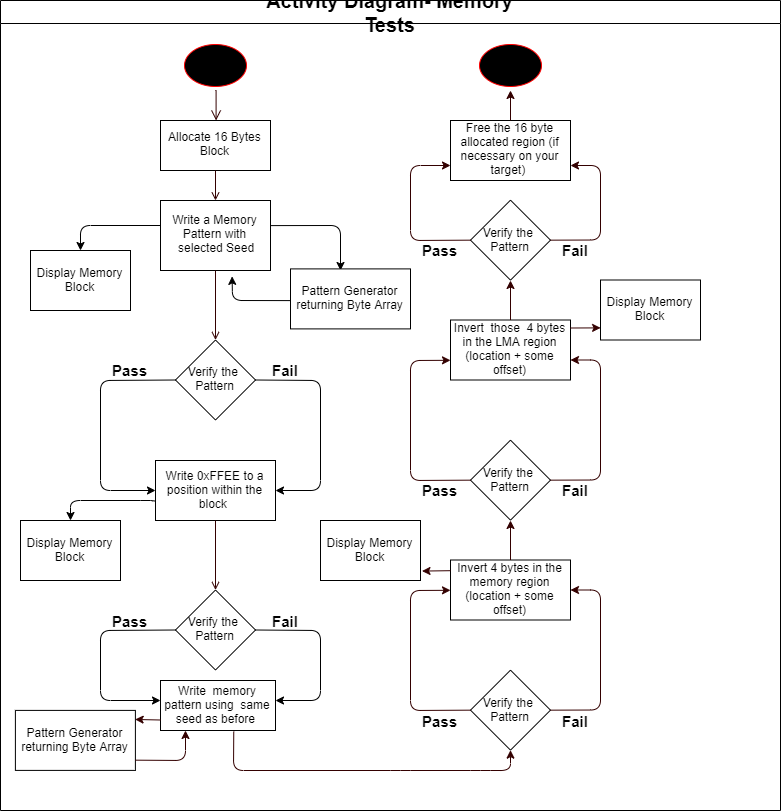

The diagram above was exported from draw.io. Its source (the exported page's mxGraphModel, read from the mxfile embedded in the PNG):
<mxGraphModel dx="1205" dy="1434" grid="1" gridSize="10" guides="1" tooltips="1" connect="1" arrows="1" fold="1" page="1" pageScale="1" pageWidth="1169" pageHeight="826" background="#ffffff" math="0" shadow="0">
  <root>
    <mxCell id="0" />
    <mxCell id="1" parent="0" />
    <mxCell id="2" value="Activity Diagram- Memory Tests" style="swimlane;whiteSpace=wrap;startSize=23;fontSize=20;" parent="1" vertex="1">
      <mxGeometry x="70" y="-130" width="780" height="810" as="geometry" />
    </mxCell>
    <mxCell id="5" value="" style="ellipse;shape=startState;fillColor=#000000;strokeColor=#ff0000;" parent="2" vertex="1">
      <mxGeometry x="180" y="40" width="70" height="50" as="geometry" />
    </mxCell>
    <mxCell id="6" value="" style="edgeStyle=elbowEdgeStyle;elbow=horizontal;verticalAlign=bottom;endArrow=open;endSize=8;strokeColor=#330000;endFill=1;rounded=0" parent="2" target="7" edge="1">
      <mxGeometry x="200" y="50" as="geometry">
        <mxPoint x="215" y="120" as="targetPoint" />
        <mxPoint x="215" y="90" as="sourcePoint" />
      </mxGeometry>
    </mxCell>
    <mxCell id="7" value="Allocate 16 Bytes &#10;Block" style="" parent="2" vertex="1">
      <mxGeometry x="160" y="120" width="110" height="50" as="geometry" />
    </mxCell>
    <mxCell id="8" value="Write a Memory &#10;Pattern with&#10; selected Seed" style="" parent="2" vertex="1">
      <mxGeometry x="160" y="200" width="110" height="70" as="geometry" />
    </mxCell>
    <mxCell id="9" value="" style="endArrow=open;strokeColor=#330000;endFill=1;rounded=0" parent="2" source="7" target="8" edge="1">
      <mxGeometry relative="1" as="geometry" />
    </mxCell>
    <mxCell id="11" value="" style="endArrow=open;strokeColor=#FF0000;endFill=1;rounded=0" parent="2" source="gWT3yJHJenxvaZlyHga0-48" edge="1">
      <mxGeometry relative="1" as="geometry">
        <mxPoint x="215" y="390" as="targetPoint" />
      </mxGeometry>
    </mxCell>
    <mxCell id="gWT3yJHJenxvaZlyHga0-42" value="" style="endArrow=classic;html=1;" edge="1" parent="2">
      <mxGeometry width="50" height="50" relative="1" as="geometry">
        <mxPoint x="270" y="225.0999755859375" as="sourcePoint" />
        <mxPoint x="340" y="270" as="targetPoint" />
        <Array as="points">
          <mxPoint x="340" y="225" />
        </Array>
      </mxGeometry>
    </mxCell>
    <mxCell id="gWT3yJHJenxvaZlyHga0-43" value="Pattern Generator&lt;br&gt;returning Byte Array" style="rounded=0;whiteSpace=wrap;html=1;" vertex="1" parent="2">
      <mxGeometry x="290" y="268.39990234375" width="120" height="60" as="geometry" />
    </mxCell>
    <mxCell id="gWT3yJHJenxvaZlyHga0-44" value="" style="endArrow=classic;html=1;entryX=0.651;entryY=1.084;entryDx=0;entryDy=0;entryPerimeter=0;" edge="1" parent="2" target="8">
      <mxGeometry width="50" height="50" relative="1" as="geometry">
        <mxPoint x="290" y="300.10009765625" as="sourcePoint" />
        <mxPoint x="230" y="300" as="targetPoint" />
        <Array as="points">
          <mxPoint x="232" y="300" />
        </Array>
      </mxGeometry>
    </mxCell>
    <mxCell id="gWT3yJHJenxvaZlyHga0-46" value="Display Memory&lt;br&gt;Block" style="rounded=0;whiteSpace=wrap;html=1;" vertex="1" parent="2">
      <mxGeometry x="30" y="250" width="100" height="60" as="geometry" />
    </mxCell>
    <mxCell id="gWT3yJHJenxvaZlyHga0-47" value="" style="endArrow=classic;html=1;entryX=0.5;entryY=0;entryDx=0;entryDy=0;" edge="1" parent="2" target="gWT3yJHJenxvaZlyHga0-46">
      <mxGeometry width="50" height="50" relative="1" as="geometry">
        <mxPoint x="160" y="225" as="sourcePoint" />
        <mxPoint x="70" y="225" as="targetPoint" />
        <Array as="points">
          <mxPoint x="80" y="225" />
        </Array>
      </mxGeometry>
    </mxCell>
    <mxCell id="gWT3yJHJenxvaZlyHga0-48" value="Verify the&amp;nbsp;&lt;br&gt;Pattern" style="rhombus;whiteSpace=wrap;html=1;" vertex="1" parent="2">
      <mxGeometry x="175" y="339.5" width="80" height="80" as="geometry" />
    </mxCell>
    <mxCell id="gWT3yJHJenxvaZlyHga0-50" value="" style="endArrow=open;strokeColor=#330000;endFill=1;rounded=0" edge="1" parent="2" source="8" target="gWT3yJHJenxvaZlyHga0-48">
      <mxGeometry relative="1" as="geometry">
        <mxPoint x="295" y="190" as="sourcePoint" />
        <mxPoint x="295" y="310" as="targetPoint" />
      </mxGeometry>
    </mxCell>
    <mxCell id="gWT3yJHJenxvaZlyHga0-51" value="" style="endArrow=classic;html=1;entryX=1;entryY=0.5;entryDx=0;entryDy=0;" edge="1" parent="2" target="gWT3yJHJenxvaZlyHga0-53">
      <mxGeometry width="50" height="50" relative="1" as="geometry">
        <mxPoint x="255" y="379.5" as="sourcePoint" />
        <mxPoint x="280" y="490" as="targetPoint" />
        <Array as="points">
          <mxPoint x="320" y="380" />
          <mxPoint x="320" y="490" />
        </Array>
      </mxGeometry>
    </mxCell>
    <mxCell id="gWT3yJHJenxvaZlyHga0-53" value="Write 0xFFEE to a position within the block&amp;nbsp;" style="rounded=0;whiteSpace=wrap;html=1;" vertex="1" parent="2">
      <mxGeometry x="155" y="460" width="120" height="60" as="geometry" />
    </mxCell>
    <mxCell id="gWT3yJHJenxvaZlyHga0-54" value="&lt;b&gt;&lt;font style=&quot;font-size: 15px&quot;&gt;Pass&lt;/font&gt;&lt;/b&gt;" style="text;html=1;resizable=0;points=[];autosize=1;align=left;verticalAlign=top;spacingTop=-4;" vertex="1" parent="2">
      <mxGeometry x="110" y="359.5" width="50" height="20" as="geometry" />
    </mxCell>
    <mxCell id="gWT3yJHJenxvaZlyHga0-55" value="&lt;b&gt;&lt;font style=&quot;font-size: 15px&quot;&gt;Fail&lt;/font&gt;&lt;/b&gt;" style="text;html=1;resizable=0;points=[];autosize=1;align=left;verticalAlign=top;spacingTop=-4;" vertex="1" parent="2">
      <mxGeometry x="270" y="359.5" width="40" height="20" as="geometry" />
    </mxCell>
    <mxCell id="gWT3yJHJenxvaZlyHga0-56" value="Display Memory&lt;br&gt;Block" style="rounded=0;whiteSpace=wrap;html=1;" vertex="1" parent="2">
      <mxGeometry x="20" y="520" width="100" height="60" as="geometry" />
    </mxCell>
    <mxCell id="gWT3yJHJenxvaZlyHga0-52" value="" style="endArrow=classic;html=1;exitX=0;exitY=0.5;exitDx=0;exitDy=0;entryX=0;entryY=0.5;entryDx=0;entryDy=0;" edge="1" parent="2" source="gWT3yJHJenxvaZlyHga0-48" target="gWT3yJHJenxvaZlyHga0-53">
      <mxGeometry width="50" height="50" relative="1" as="geometry">
        <mxPoint x="265" y="389.5" as="sourcePoint" />
        <mxPoint x="150" y="490" as="targetPoint" />
        <Array as="points">
          <mxPoint x="100" y="380" />
          <mxPoint x="100" y="490" />
        </Array>
      </mxGeometry>
    </mxCell>
    <mxCell id="gWT3yJHJenxvaZlyHga0-61" value="" style="endArrow=open;strokeColor=#FF0000;endFill=1;rounded=0" edge="1" parent="2" source="gWT3yJHJenxvaZlyHga0-62">
      <mxGeometry relative="1" as="geometry">
        <mxPoint x="215.0000000000001" y="640" as="targetPoint" />
      </mxGeometry>
    </mxCell>
    <mxCell id="gWT3yJHJenxvaZlyHga0-62" value="Verify the&amp;nbsp;&lt;br&gt;Pattern" style="rhombus;whiteSpace=wrap;html=1;" vertex="1" parent="2">
      <mxGeometry x="175" y="589.5" width="80" height="80" as="geometry" />
    </mxCell>
    <mxCell id="gWT3yJHJenxvaZlyHga0-63" value="" style="endArrow=open;strokeColor=#330000;endFill=1;rounded=0" edge="1" parent="2" target="gWT3yJHJenxvaZlyHga0-62">
      <mxGeometry relative="1" as="geometry">
        <mxPoint x="215.0000000000001" y="520" as="sourcePoint" />
        <mxPoint x="215" y="640" as="targetPoint" />
      </mxGeometry>
    </mxCell>
    <mxCell id="gWT3yJHJenxvaZlyHga0-64" value="" style="endArrow=classic;html=1;" edge="1" parent="2">
      <mxGeometry width="50" height="50" relative="1" as="geometry">
        <mxPoint x="255" y="629.5" as="sourcePoint" />
        <mxPoint x="275" y="700" as="targetPoint" />
        <Array as="points">
          <mxPoint x="320" y="630" />
          <mxPoint x="320" y="700" />
        </Array>
      </mxGeometry>
    </mxCell>
    <mxCell id="gWT3yJHJenxvaZlyHga0-65" value="&lt;b&gt;&lt;font style=&quot;font-size: 15px&quot;&gt;Pass&lt;/font&gt;&lt;/b&gt;" style="text;html=1;resizable=0;points=[];autosize=1;align=left;verticalAlign=top;spacingTop=-4;" vertex="1" parent="2">
      <mxGeometry x="110" y="609.5" width="50" height="20" as="geometry" />
    </mxCell>
    <mxCell id="gWT3yJHJenxvaZlyHga0-66" value="&lt;b&gt;&lt;font style=&quot;font-size: 15px&quot;&gt;Fail&lt;/font&gt;&lt;/b&gt;" style="text;html=1;resizable=0;points=[];autosize=1;align=left;verticalAlign=top;spacingTop=-4;" vertex="1" parent="2">
      <mxGeometry x="270" y="609.5" width="40" height="20" as="geometry" />
    </mxCell>
    <mxCell id="gWT3yJHJenxvaZlyHga0-67" value="" style="endArrow=classic;html=1;exitX=0;exitY=0.5;exitDx=0;exitDy=0;" edge="1" parent="2" source="gWT3yJHJenxvaZlyHga0-62">
      <mxGeometry width="50" height="50" relative="1" as="geometry">
        <mxPoint x="185" y="719.5" as="sourcePoint" />
        <mxPoint x="160" y="700" as="targetPoint" />
        <Array as="points">
          <mxPoint x="100" y="630" />
          <mxPoint x="100" y="700" />
        </Array>
      </mxGeometry>
    </mxCell>
    <mxCell id="gWT3yJHJenxvaZlyHga0-68" value="Write&amp;nbsp; memory pattern using&amp;nbsp; same seed as before&amp;nbsp;" style="rounded=0;whiteSpace=wrap;html=1;" vertex="1" parent="2">
      <mxGeometry x="160" y="680" width="115" height="50" as="geometry" />
    </mxCell>
    <mxCell id="gWT3yJHJenxvaZlyHga0-99" value="Pattern Generator&lt;br&gt;returning Byte Array" style="rounded=0;whiteSpace=wrap;html=1;" vertex="1" parent="2">
      <mxGeometry x="14.896568561422441" y="709.89990234375" width="120" height="60" as="geometry" />
    </mxCell>
    <mxCell id="gWT3yJHJenxvaZlyHga0-102" value="" style="endArrow=classic;html=1;strokeColor=#330000;entryX=0.998;entryY=0.151;entryDx=0;entryDy=0;entryPerimeter=0;" edge="1" parent="2" target="gWT3yJHJenxvaZlyHga0-99">
      <mxGeometry width="50" height="50" relative="1" as="geometry">
        <mxPoint x="160" y="719.5" as="sourcePoint" />
        <mxPoint x="210" y="669.5" as="targetPoint" />
      </mxGeometry>
    </mxCell>
    <mxCell id="gWT3yJHJenxvaZlyHga0-101" value="" style="endArrow=classic;html=1;strokeColor=#330000;" edge="1" parent="2">
      <mxGeometry width="50" height="50" relative="1" as="geometry">
        <mxPoint x="135" y="759.6725484913793" as="sourcePoint" />
        <mxPoint x="185" y="730" as="targetPoint" />
        <Array as="points">
          <mxPoint x="185" y="760" />
        </Array>
      </mxGeometry>
    </mxCell>
    <mxCell id="gWT3yJHJenxvaZlyHga0-103" value="Verify the&amp;nbsp;&lt;br&gt;Pattern" style="rhombus;whiteSpace=wrap;html=1;" vertex="1" parent="2">
      <mxGeometry x="470" y="669.6551050646551" width="80" height="80" as="geometry" />
    </mxCell>
    <mxCell id="gWT3yJHJenxvaZlyHga0-105" value="" style="endArrow=classic;html=1;strokeColor=#330000;exitX=0;exitY=0.5;exitDx=0;exitDy=0;" edge="1" parent="2" source="gWT3yJHJenxvaZlyHga0-103" target="gWT3yJHJenxvaZlyHga0-106">
      <mxGeometry width="50" height="50" relative="1" as="geometry">
        <mxPoint x="400" y="749.5" as="sourcePoint" />
        <mxPoint x="400" y="770" as="targetPoint" />
        <Array as="points">
          <mxPoint x="410" y="710" />
          <mxPoint x="410" y="590" />
        </Array>
      </mxGeometry>
    </mxCell>
    <mxCell id="gWT3yJHJenxvaZlyHga0-106" value="Invert 4 bytes in the memory region (location + some offset)" style="rounded=0;whiteSpace=wrap;html=1;" vertex="1" parent="2">
      <mxGeometry x="450" y="559.5" width="120" height="60" as="geometry" />
    </mxCell>
    <mxCell id="gWT3yJHJenxvaZlyHga0-107" value="" style="endArrow=classic;html=1;strokeColor=#330000;exitX=0.637;exitY=1.021;exitDx=0;exitDy=0;exitPerimeter=0;entryX=0.5;entryY=1;entryDx=0;entryDy=0;" edge="1" parent="2" source="gWT3yJHJenxvaZlyHga0-68" target="gWT3yJHJenxvaZlyHga0-103">
      <mxGeometry width="50" height="50" relative="1" as="geometry">
        <mxPoint x="240.0000000000001" y="770" as="sourcePoint" />
        <mxPoint x="400" y="770" as="targetPoint" />
        <Array as="points">
          <mxPoint x="233" y="770" />
          <mxPoint x="400" y="770" />
          <mxPoint x="480" y="770" />
          <mxPoint x="510" y="770" />
        </Array>
      </mxGeometry>
    </mxCell>
    <mxCell id="gWT3yJHJenxvaZlyHga0-108" value="" style="endArrow=classic;html=1;strokeColor=#330000;exitX=1;exitY=0.5;exitDx=0;exitDy=0;entryX=1;entryY=0.5;entryDx=0;entryDy=0;" edge="1" parent="2" source="gWT3yJHJenxvaZlyHga0-103" target="gWT3yJHJenxvaZlyHga0-106">
      <mxGeometry width="50" height="50" relative="1" as="geometry">
        <mxPoint x="660" y="709.1551050646551" as="sourcePoint" />
        <mxPoint x="640" y="589.3" as="targetPoint" />
        <Array as="points">
          <mxPoint x="600" y="709.5" />
          <mxPoint x="600" y="589.5" />
        </Array>
      </mxGeometry>
    </mxCell>
    <mxCell id="gWT3yJHJenxvaZlyHga0-110" value="&lt;b&gt;&lt;font style=&quot;font-size: 15px&quot;&gt;Pass&lt;/font&gt;&lt;/b&gt;" style="text;html=1;resizable=0;points=[];autosize=1;align=left;verticalAlign=top;spacingTop=-4;" vertex="1" parent="2">
      <mxGeometry x="420" y="709.5" width="50" height="20" as="geometry" />
    </mxCell>
    <mxCell id="gWT3yJHJenxvaZlyHga0-112" value="&lt;b&gt;&lt;font style=&quot;font-size: 15px&quot;&gt;Fail&lt;/font&gt;&lt;/b&gt;" style="text;html=1;resizable=0;points=[];autosize=1;align=left;verticalAlign=top;spacingTop=-4;" vertex="1" parent="2">
      <mxGeometry x="560" y="709.5" width="40" height="20" as="geometry" />
    </mxCell>
    <mxCell id="gWT3yJHJenxvaZlyHga0-58" value="" style="endArrow=classic;html=1;exitX=-0.006;exitY=0.675;exitDx=0;exitDy=0;exitPerimeter=0;entryX=0.5;entryY=0;entryDx=0;entryDy=0;" edge="1" parent="2" source="gWT3yJHJenxvaZlyHga0-53" target="gWT3yJHJenxvaZlyHga0-56">
      <mxGeometry width="50" height="50" relative="1" as="geometry">
        <mxPoint x="230" y="500" as="sourcePoint" />
        <mxPoint x="150" y="520" as="targetPoint" />
        <Array as="points">
          <mxPoint x="150" y="500" />
          <mxPoint x="70" y="500" />
        </Array>
      </mxGeometry>
    </mxCell>
    <mxCell id="gWT3yJHJenxvaZlyHga0-113" value="Display Memory&lt;br&gt;Block" style="rounded=0;whiteSpace=wrap;html=1;" vertex="1" parent="2">
      <mxGeometry x="320" y="520" width="100" height="60" as="geometry" />
    </mxCell>
    <mxCell id="gWT3yJHJenxvaZlyHga0-114" value="" style="endArrow=classic;html=1;strokeColor=#330000;entryX=1.015;entryY=0.843;entryDx=0;entryDy=0;entryPerimeter=0;" edge="1" parent="2" target="gWT3yJHJenxvaZlyHga0-113">
      <mxGeometry width="50" height="50" relative="1" as="geometry">
        <mxPoint x="450" y="570.1896214978449" as="sourcePoint" />
        <mxPoint x="423" y="571" as="targetPoint" />
      </mxGeometry>
    </mxCell>
    <mxCell id="gWT3yJHJenxvaZlyHga0-115" value="Verify the&amp;nbsp;&lt;br&gt;Pattern" style="rhombus;whiteSpace=wrap;html=1;" vertex="1" parent="2">
      <mxGeometry x="470" y="439.6551050646551" width="80" height="80" as="geometry" />
    </mxCell>
    <mxCell id="gWT3yJHJenxvaZlyHga0-116" value="" style="endArrow=classic;html=1;strokeColor=#330000;exitX=0;exitY=0.5;exitDx=0;exitDy=0;" edge="1" parent="2" source="gWT3yJHJenxvaZlyHga0-115">
      <mxGeometry width="50" height="50" relative="1" as="geometry">
        <mxPoint x="400" y="599.5" as="sourcePoint" />
        <mxPoint x="450" y="359.79999999999995" as="targetPoint" />
        <Array as="points">
          <mxPoint x="410" y="480" />
          <mxPoint x="410" y="360" />
        </Array>
      </mxGeometry>
    </mxCell>
    <mxCell id="gWT3yJHJenxvaZlyHga0-117" value="" style="endArrow=classic;html=1;strokeColor=#330000;exitX=1;exitY=0.5;exitDx=0;exitDy=0;entryX=1;entryY=0.5;entryDx=0;entryDy=0;" edge="1" parent="2" source="gWT3yJHJenxvaZlyHga0-115">
      <mxGeometry width="50" height="50" relative="1" as="geometry">
        <mxPoint x="660" y="559.1551050646551" as="sourcePoint" />
        <mxPoint x="570" y="359.4999999999998" as="targetPoint" />
        <Array as="points">
          <mxPoint x="600" y="479.5" />
          <mxPoint x="600" y="359.5" />
        </Array>
      </mxGeometry>
    </mxCell>
    <mxCell id="gWT3yJHJenxvaZlyHga0-118" value="&lt;b&gt;&lt;font style=&quot;font-size: 15px&quot;&gt;Pass&lt;/font&gt;&lt;/b&gt;" style="text;html=1;resizable=0;points=[];autosize=1;align=left;verticalAlign=top;spacingTop=-4;" vertex="1" parent="2">
      <mxGeometry x="420" y="479.5" width="50" height="20" as="geometry" />
    </mxCell>
    <mxCell id="gWT3yJHJenxvaZlyHga0-119" value="&lt;b&gt;&lt;font style=&quot;font-size: 15px&quot;&gt;Fail&lt;/font&gt;&lt;/b&gt;" style="text;html=1;resizable=0;points=[];autosize=1;align=left;verticalAlign=top;spacingTop=-4;" vertex="1" parent="2">
      <mxGeometry x="560" y="479.5" width="40" height="20" as="geometry" />
    </mxCell>
    <mxCell id="gWT3yJHJenxvaZlyHga0-120" value="" style="endArrow=classic;html=1;strokeColor=#330000;" edge="1" parent="2">
      <mxGeometry width="50" height="50" relative="1" as="geometry">
        <mxPoint x="510" y="559.5" as="sourcePoint" />
        <mxPoint x="510" y="520" as="targetPoint" />
      </mxGeometry>
    </mxCell>
    <mxCell id="gWT3yJHJenxvaZlyHga0-121" value="Invert&amp;nbsp; those&amp;nbsp; 4 bytes in the LMA region (location + some offset)" style="rounded=0;whiteSpace=wrap;html=1;" vertex="1" parent="2">
      <mxGeometry x="450" y="319.5" width="120" height="60" as="geometry" />
    </mxCell>
    <mxCell id="gWT3yJHJenxvaZlyHga0-122" value="Display Memory&lt;br&gt;Block" style="rounded=0;whiteSpace=wrap;html=1;" vertex="1" parent="2">
      <mxGeometry x="600" y="279.5" width="100" height="60" as="geometry" />
    </mxCell>
    <mxCell id="gWT3yJHJenxvaZlyHga0-123" value="" style="endArrow=classic;html=1;strokeColor=#330000;entryX=0.001;entryY=0.798;entryDx=0;entryDy=0;entryPerimeter=0;" edge="1" parent="2" target="gWT3yJHJenxvaZlyHga0-122">
      <mxGeometry width="50" height="50" relative="1" as="geometry">
        <mxPoint x="570" y="327.5000203450521" as="sourcePoint" />
        <mxPoint x="600" y="329" as="targetPoint" />
      </mxGeometry>
    </mxCell>
    <mxCell id="gWT3yJHJenxvaZlyHga0-131" value="Verify the&amp;nbsp;&lt;br&gt;Pattern" style="rhombus;whiteSpace=wrap;html=1;" vertex="1" parent="2">
      <mxGeometry x="470" y="199.65510506465512" width="80" height="80" as="geometry" />
    </mxCell>
    <mxCell id="gWT3yJHJenxvaZlyHga0-132" value="" style="endArrow=classic;html=1;strokeColor=#330000;exitX=0;exitY=0.5;exitDx=0;exitDy=0;entryX=0;entryY=0.75;entryDx=0;entryDy=0;" edge="1" parent="2" source="gWT3yJHJenxvaZlyHga0-131" target="gWT3yJHJenxvaZlyHga0-138">
      <mxGeometry width="50" height="50" relative="1" as="geometry">
        <mxPoint x="400" y="449.5" as="sourcePoint" />
        <mxPoint x="449" y="150" as="targetPoint" />
        <Array as="points">
          <mxPoint x="410" y="240" />
          <mxPoint x="410" y="165" />
        </Array>
      </mxGeometry>
    </mxCell>
    <mxCell id="gWT3yJHJenxvaZlyHga0-133" value="" style="endArrow=classic;html=1;strokeColor=#330000;exitX=1;exitY=0.5;exitDx=0;exitDy=0;entryX=1;entryY=0.75;entryDx=0;entryDy=0;" edge="1" parent="2" source="gWT3yJHJenxvaZlyHga0-131" target="gWT3yJHJenxvaZlyHga0-138">
      <mxGeometry width="50" height="50" relative="1" as="geometry">
        <mxPoint x="660" y="409.1551050646551" as="sourcePoint" />
        <mxPoint x="570" y="119.49999999999977" as="targetPoint" />
        <Array as="points">
          <mxPoint x="600" y="239.5" />
          <mxPoint x="600" y="165" />
        </Array>
      </mxGeometry>
    </mxCell>
    <mxCell id="gWT3yJHJenxvaZlyHga0-134" value="&lt;b&gt;&lt;font style=&quot;font-size: 15px&quot;&gt;Pass&lt;/font&gt;&lt;/b&gt;" style="text;html=1;resizable=0;points=[];autosize=1;align=left;verticalAlign=top;spacingTop=-4;" vertex="1" parent="2">
      <mxGeometry x="420" y="239.5" width="50" height="20" as="geometry" />
    </mxCell>
    <mxCell id="gWT3yJHJenxvaZlyHga0-135" value="&lt;b&gt;&lt;font style=&quot;font-size: 15px&quot;&gt;Fail&lt;/font&gt;&lt;/b&gt;" style="text;html=1;resizable=0;points=[];autosize=1;align=left;verticalAlign=top;spacingTop=-4;" vertex="1" parent="2">
      <mxGeometry x="560" y="239.5" width="40" height="20" as="geometry" />
    </mxCell>
    <mxCell id="gWT3yJHJenxvaZlyHga0-136" value="" style="endArrow=classic;html=1;strokeColor=#330000;" edge="1" parent="2">
      <mxGeometry width="50" height="50" relative="1" as="geometry">
        <mxPoint x="510" y="319.4999999999998" as="sourcePoint" />
        <mxPoint x="510" y="280" as="targetPoint" />
      </mxGeometry>
    </mxCell>
    <mxCell id="gWT3yJHJenxvaZlyHga0-138" value="Free the 16 byte allocated region (if necessary on your target)&amp;nbsp;" style="rounded=0;whiteSpace=wrap;html=1;" vertex="1" parent="2">
      <mxGeometry x="450" y="120" width="120" height="60" as="geometry" />
    </mxCell>
    <mxCell id="gWT3yJHJenxvaZlyHga0-139" value="" style="ellipse;shape=startState;fillColor=#000000;strokeColor=#ff0000;" vertex="1" parent="2">
      <mxGeometry x="475" y="40" width="70" height="50" as="geometry" />
    </mxCell>
    <mxCell id="gWT3yJHJenxvaZlyHga0-140" value="" style="endArrow=classic;html=1;strokeColor=#330000;entryX=0.5;entryY=1;entryDx=0;entryDy=0;" edge="1" parent="2" target="gWT3yJHJenxvaZlyHga0-139">
      <mxGeometry width="50" height="50" relative="1" as="geometry">
        <mxPoint x="510" y="120.00002034505212" as="sourcePoint" />
        <mxPoint x="570" y="70.00002034505212" as="targetPoint" />
      </mxGeometry>
    </mxCell>
  </root>
</mxGraphModel>